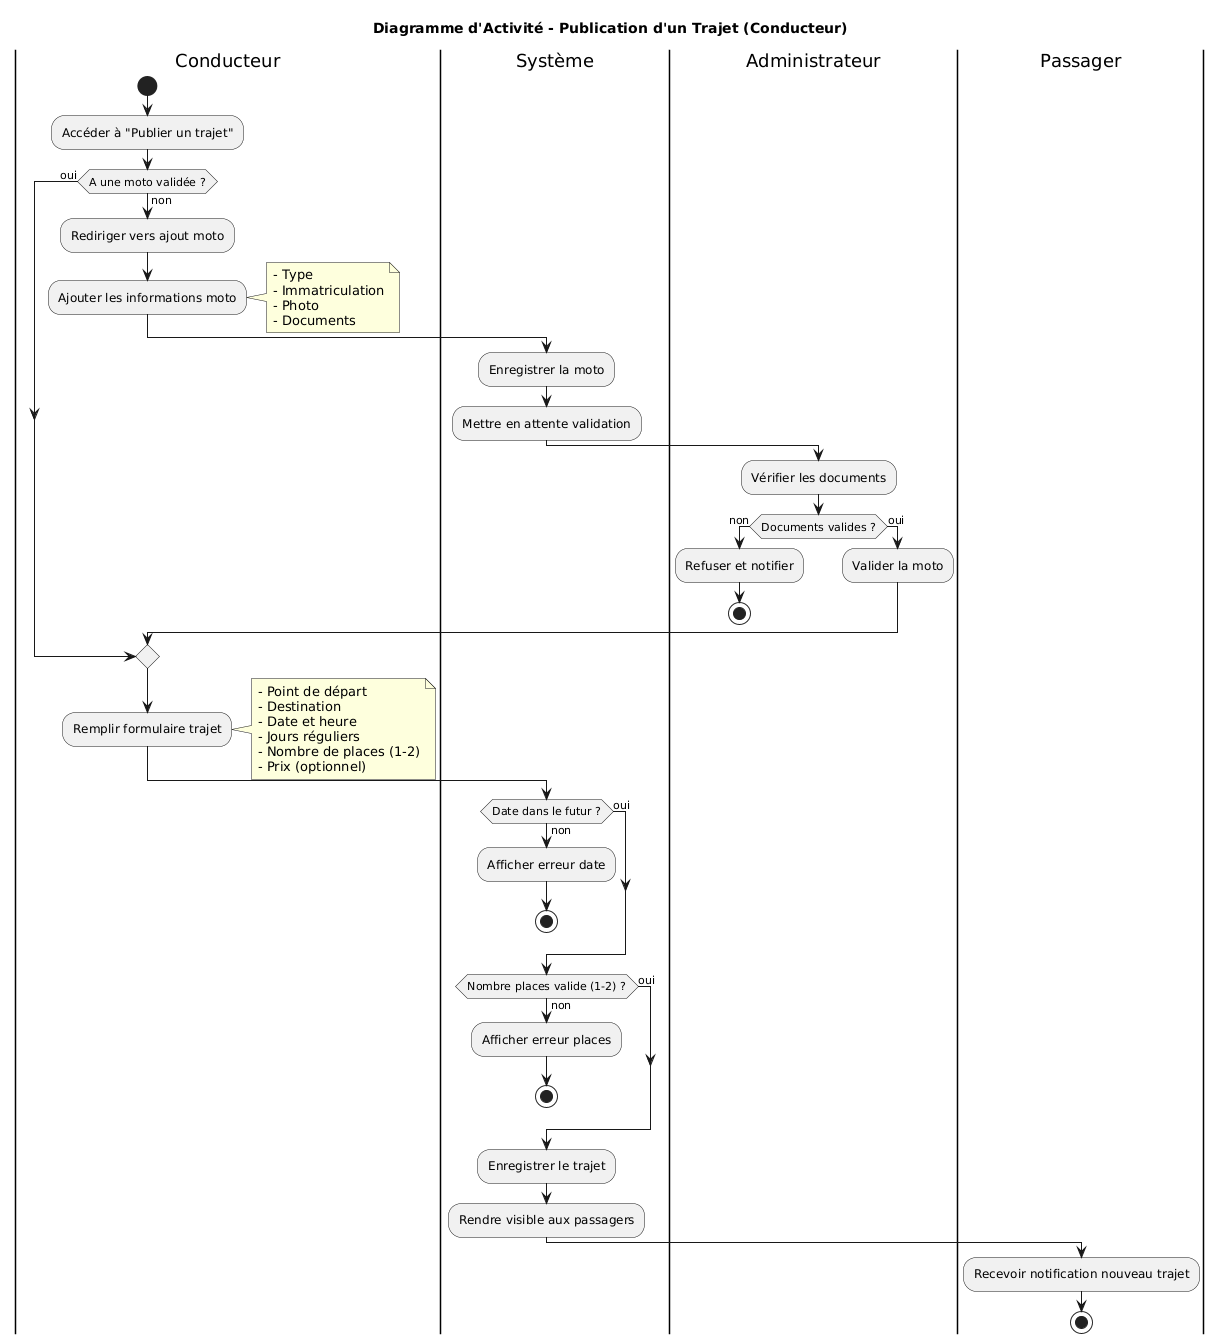

The diagram above was rendered by PlantUML. Its source (embedded in the PNG):
@startuml
title Diagramme d'Activité - Publication d'un Trajet (Conducteur)

|Conducteur|
start

:Accéder à "Publier un trajet";

if (A une moto validée ?) then (non)
  :Rediriger vers ajout moto;
  :Ajouter les informations moto;
  note right
    - Type
    - Immatriculation
    - Photo
    - Documents
  end note
  
  |Système|
  :Enregistrer la moto;
  :Mettre en attente validation;
  
  |Administrateur|
  :Vérifier les documents;
  
  if (Documents valides ?) then (non)
    :Refuser et notifier;
    stop
  else (oui)
    :Valider la moto;
    |Conducteur|
  endif
else (oui)
endif

:Remplir formulaire trajet;
note right
  - Point de départ
  - Destination
  - Date et heure
  - Jours réguliers
  - Nombre de places (1-2)
  - Prix (optionnel)
end note

|Système|
if (Date dans le futur ?) then (non)
  :Afficher erreur date;
  stop
else (oui)
endif

if (Nombre places valide (1-2) ?) then (non)
  :Afficher erreur places;
  stop
else (oui)
endif

:Enregistrer le trajet;
:Rendre visible aux passagers;

|Passager|
:Recevoir notification nouveau trajet;

stop
@enduml